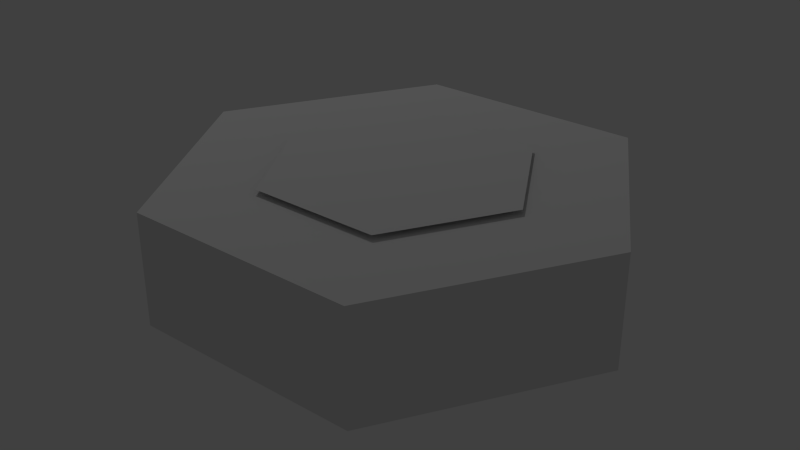 # Source: base.blend  (saved by Blender 2.72.0; exported with 4.5.12 LTS)
import bpy
from mathutils import Matrix  # noqa: F401  (used for matrix-valued properties, if any)

bpy.ops.wm.read_factory_settings(use_empty=True)
scene = bpy.context.scene
scene.name = 'Scene'

# ---- collections
col_collection_1 = bpy.data.collections.new('Collection 1'); scene.collection.children.link(col_collection_1)

# ---- materials (node trees are filled in below, after node groups)
mat_base_grip_attach = bpy.data.materials.new('base_grip_attach')
mat_base_grip_attach.alpha_threshold = 0.0
mat_base_grip_attach.use_transparent_shadow = False
mat_base_grip_attach.roughness = 0.5
mat_base = bpy.data.materials.new('base')
mat_base.alpha_threshold = 0.0
mat_base.use_transparent_shadow = False
mat_base.preview_render_type = 'CUBE'
mat_base.roughness = 0.5

# ---- material node trees

# ---- world
world_world = bpy.data.worlds.new('World'); scene.world = world_world
world_world.color = (0.05088, 0.05088, 0.05088)
world_world.use_sun_shadow = False
world_world.sun_shadow_jitter_overblur = 0.0
world_world.cycles.sampling_method = 'MANUAL'
world_world.cycles.sample_map_resolution = 256

# ---- lights
light_lamp = bpy.data.lights.new('Lamp', 'POINT')
light_lamp.transmission_factor = 0.0
light_lamp.cutoff_distance = 30.0
light_lamp.energy = 100.0
light_lamp.shadow_buffer_clip_start = 1.001
light_lamp.shadow_soft_size = 0.1
light_lamp.shadow_maximum_resolution = 0.006
light_lamp.use_absolute_resolution = True
light_lamp.cycles.use_multiple_importance_sampling = False

# ---- meshes
me_sphere_017 = bpy.data.meshes.new('Sphere.017')
me_sphere_017.from_pydata([(-0.866, 0.0, -0.3134), (-0.433, 0.75, -0.3134), (0.433, 0.75, -0.3134), (0.866, -1.031e-07, -0.3134), (0.433, -0.75, -0.3134), (-0.433, -0.75, -0.3134)], [], [(0, 5, 4, 3, 2, 1)])
_uv = me_sphere_017.uv_layers.new(name='UVMap')
_uv.uv.foreach_set('vector', [0.5, 0.0, 1.0, 0.25, 1.0, 0.75, 0.5, 1.0, 7.947e-08, 0.75, 0.0, 0.25])
me_sphere_017.materials.append(mat_base_grip_attach)
me_sphere_017.use_remesh_preserve_volume = False
me_sphere_017.use_remesh_preserve_attributes = False
me_sphere_017.use_mirror_vertex_groups = False
me_sphere_017.update()
me_sphere = bpy.data.meshes.new('Sphere')
me_sphere.from_pydata([(-0.866, 0.0, 0.5), (-0.866, 0.0, -0.5), (-0.433, 0.75, 0.5), (-0.433, 0.75, -0.5), (0.433, 0.75, 0.5), (0.433, 0.75, -0.5), (0.866, -1.329e-07, 0.5), (0.866, -1.031e-07, -0.5), (0.433, -0.75, 0.5), (0.433, -0.75, -0.5), (-0.433, -0.75, 0.5), (-0.433, -0.75, -0.5)], [], [(1, 0, 2, 3), (3, 2, 4, 5), (5, 4, 6, 7), (7, 6, 8, 9), (9, 8, 10, 11), (1, 3, 5, 7, 9, 11), (0, 10, 8, 6, 4, 2), (11, 10, 0, 1)])
_uv = me_sphere.uv_layers.new(name='UVMap')
_uv.uv.foreach_set('vector', [0.3333, 0.625, 0.0, 0.625, 0.0, 0.5, 0.3333, 0.5, 0.6667, 0.7887, 0.6667, 0.5, 0.9553, 0.5, 0.9553, 0.7887, 0.6667, 0.875, 0.3333, 0.875, 0.3333, 0.75, 0.6667, 0.75, 0.6667, 0.75, 0.3333, 0.75, 0.3333, 0.5, 0.6667, 0.5, 0.3333, 1.0, 8.941e-08, 1.0, 5.96e-08, 0.875, 0.3333, 0.875, 0.75, 0.5, 0.5, 0.375, 0.5, 0.125, 0.75, 0.0, 1.0, 0.125, 1.0, 0.375, 0.25, 0.0, 0.5, 0.125, 0.5, 0.375, 0.25, 0.5, 5.96e-08, 0.375, 0.0, 0.125, 0.3333, 0.875, 5.96e-08, 0.875, 0.0, 0.625, 0.3333, 0.625])
me_sphere.materials.append(mat_base)
me_sphere.use_remesh_preserve_volume = False
me_sphere.use_remesh_preserve_attributes = False
me_sphere.use_mirror_vertex_groups = False
me_sphere.update()

# ---- objects
ob_base_grip_attach = bpy.data.objects.new('base_grip_attach', me_sphere_017)
ob_base = bpy.data.objects.new('base', me_sphere)
ob_lamp = bpy.data.objects.new('Lamp', light_lamp)

# ---- transforms, parenting, visibility, modifiers, constraints
ob_base_grip_attach.location = (0.0, 0.0, 0.9194)
ob_base_grip_attach.scale = (0.5665, 0.5665, 1.413)
ob_base_grip_attach.hide_select = True
ob_base_grip_attach.lineart.crease_threshold = 0.0
ob_base.location = (0.0, 0.0, 0.2542)
ob_base.scale = (1.0, 1.0, 0.4101)
ob_base.hide_select = True
ob_base.lineart.crease_threshold = 0.0
ob_lamp.location = (-3.543, 2.356, 5.71)
ob_lamp.rotation_euler = (0.6503, 0.05522, 1.866)
ob_lamp.lock_rotations_4d = False
ob_lamp.empty_display_type = 'ARROWS'
ob_lamp.color = (0.0, 0.0, 0.0, 0.0)
ob_lamp.hide_select = True
ob_lamp.lineart.crease_threshold = 0.0

# ---- collection membership
col_collection_1.objects.link(ob_base_grip_attach)
col_collection_1.objects.link(ob_base)
col_collection_1.objects.link(ob_lamp)

# ---- scene / render settings (as saved in the file)
scene.frame_start = 1; scene.frame_end = 250; scene.frame_set(1)
scene.render.engine = 'BLENDER_EEVEE_NEXT'
scene.render.resolution_percentage = 50
scene.render.dither_intensity = 0.0
scene.cycles.use_denoising = False
scene.cycles.samples = 10
scene.cycles.sampling_pattern = 'TABULATED_SOBOL'
scene.cycles.light_sampling_threshold = 0.0
scene.cycles.use_adaptive_sampling = False
scene.cycles.use_light_tree = False
scene.cycles.blur_glossy = 0.0
scene.cycles.pixel_filter_type = 'GAUSSIAN'
scene.cycles.sample_clamp_indirect = 0.0
scene.view_settings.view_transform = 'Standard'
bpy.context.view_layer.update()

# ---- added for rendering (the .blend has no active camera): camera
cam_auto = bpy.data.cameras.new('AutoCamera')
cam_auto.lens = 50.0
cam_auto.sensor_width = 36.0
cam_auto.clip_end = 1000.0
ob_auto_camera = bpy.data.objects.new('AutoCamera', cam_auto)
scene.collection.objects.link(ob_auto_camera)
ob_auto_camera.location = (2.15655, -2.58786, 1.98816)
ob_auto_camera.rotation_euler = (1.09748, -7.21219e-08, 0.694738)
scene.camera = ob_auto_camera
bpy.context.view_layer.update()
